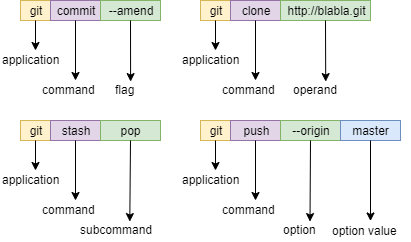

The diagram above was exported from draw.io. Its source (the exported page's mxGraphModel, read from the mxfile embedded in the PNG):
<mxGraphModel dx="1248" dy="671" grid="1" gridSize="10" guides="1" tooltips="1" connect="1" arrows="1" fold="1" page="1" pageScale="1" pageWidth="850" pageHeight="1100" math="0" shadow="0">
  <root>
    <mxCell id="0" />
    <mxCell id="1" parent="0" />
    <mxCell id="PBhmO9KLnZCtFqeVFAA5-43" value="git" style="rounded=0;whiteSpace=wrap;html=1;fillColor=#fff2cc;strokeColor=#d6b656;" vertex="1" parent="1">
      <mxGeometry x="40" y="20" width="30" height="20" as="geometry" />
    </mxCell>
    <mxCell id="PBhmO9KLnZCtFqeVFAA5-44" value="commit" style="rounded=0;whiteSpace=wrap;html=1;fillColor=#e1d5e7;strokeColor=#9673a6;" vertex="1" parent="1">
      <mxGeometry x="70" y="20" width="50" height="20" as="geometry" />
    </mxCell>
    <mxCell id="PBhmO9KLnZCtFqeVFAA5-45" value="--amend" style="rounded=0;whiteSpace=wrap;html=1;fillColor=#d5e8d4;strokeColor=#82b366;" vertex="1" parent="1">
      <mxGeometry x="120" y="20" width="60" height="20" as="geometry" />
    </mxCell>
    <mxCell id="PBhmO9KLnZCtFqeVFAA5-47" value="application" style="text;html=1;resizable=0;points=[];autosize=1;align=left;verticalAlign=top;spacingTop=-4;" vertex="1" parent="1">
      <mxGeometry x="20" y="70" width="70" height="20" as="geometry" />
    </mxCell>
    <mxCell id="PBhmO9KLnZCtFqeVFAA5-51" value="command" style="text;html=1;resizable=0;points=[];autosize=1;align=left;verticalAlign=top;spacingTop=-4;" vertex="1" parent="1">
      <mxGeometry x="60" y="100" width="70" height="20" as="geometry" />
    </mxCell>
    <mxCell id="PBhmO9KLnZCtFqeVFAA5-52" value="flag" style="text;html=1;resizable=0;points=[];autosize=1;align=left;verticalAlign=top;spacingTop=-4;" vertex="1" parent="1">
      <mxGeometry x="133" y="100" width="30" height="20" as="geometry" />
    </mxCell>
    <mxCell id="PBhmO9KLnZCtFqeVFAA5-57" value="" style="endArrow=classic;html=1;strokeColor=#000000;exitX=0.5;exitY=1;exitDx=0;exitDy=0;" edge="1" parent="1" source="PBhmO9KLnZCtFqeVFAA5-43" target="PBhmO9KLnZCtFqeVFAA5-47">
      <mxGeometry width="50" height="50" relative="1" as="geometry">
        <mxPoint x="30" y="460" as="sourcePoint" />
        <mxPoint x="55" y="70" as="targetPoint" />
      </mxGeometry>
    </mxCell>
    <mxCell id="PBhmO9KLnZCtFqeVFAA5-58" value="" style="endArrow=classic;html=1;strokeColor=#000000;exitX=0.5;exitY=1;exitDx=0;exitDy=0;" edge="1" parent="1" source="PBhmO9KLnZCtFqeVFAA5-44" target="PBhmO9KLnZCtFqeVFAA5-51">
      <mxGeometry width="50" height="50" relative="1" as="geometry">
        <mxPoint x="65" y="50" as="sourcePoint" />
        <mxPoint x="65" y="80" as="targetPoint" />
      </mxGeometry>
    </mxCell>
    <mxCell id="PBhmO9KLnZCtFqeVFAA5-59" value="" style="endArrow=classic;html=1;strokeColor=#000000;exitX=0.5;exitY=1;exitDx=0;exitDy=0;entryX=0.57;entryY=0.055;entryDx=0;entryDy=0;entryPerimeter=0;" edge="1" parent="1" source="PBhmO9KLnZCtFqeVFAA5-45" target="PBhmO9KLnZCtFqeVFAA5-52">
      <mxGeometry width="50" height="50" relative="1" as="geometry">
        <mxPoint x="105" y="50" as="sourcePoint" />
        <mxPoint x="105" y="110" as="targetPoint" />
      </mxGeometry>
    </mxCell>
    <mxCell id="PBhmO9KLnZCtFqeVFAA5-62" value="git" style="rounded=0;whiteSpace=wrap;html=1;fillColor=#fff2cc;strokeColor=#d6b656;" vertex="1" parent="1">
      <mxGeometry x="220" y="20" width="30" height="20" as="geometry" />
    </mxCell>
    <mxCell id="PBhmO9KLnZCtFqeVFAA5-63" value="clone" style="rounded=0;whiteSpace=wrap;html=1;fillColor=#e1d5e7;strokeColor=#9673a6;" vertex="1" parent="1">
      <mxGeometry x="250" y="20" width="50" height="20" as="geometry" />
    </mxCell>
    <mxCell id="PBhmO9KLnZCtFqeVFAA5-64" value="http://blabla.git" style="rounded=0;whiteSpace=wrap;html=1;fillColor=#d5e8d4;strokeColor=#82b366;" vertex="1" parent="1">
      <mxGeometry x="300" y="20" width="90" height="20" as="geometry" />
    </mxCell>
    <mxCell id="PBhmO9KLnZCtFqeVFAA5-65" value="application" style="text;html=1;resizable=0;points=[];autosize=1;align=left;verticalAlign=top;spacingTop=-4;" vertex="1" parent="1">
      <mxGeometry x="200" y="70" width="70" height="20" as="geometry" />
    </mxCell>
    <mxCell id="PBhmO9KLnZCtFqeVFAA5-66" value="command" style="text;html=1;resizable=0;points=[];autosize=1;align=left;verticalAlign=top;spacingTop=-4;" vertex="1" parent="1">
      <mxGeometry x="240" y="100" width="70" height="20" as="geometry" />
    </mxCell>
    <mxCell id="PBhmO9KLnZCtFqeVFAA5-67" value="operand" style="text;html=1;resizable=0;points=[];autosize=1;align=left;verticalAlign=top;spacingTop=-4;" vertex="1" parent="1">
      <mxGeometry x="311" y="100" width="60" height="20" as="geometry" />
    </mxCell>
    <mxCell id="PBhmO9KLnZCtFqeVFAA5-68" value="" style="endArrow=classic;html=1;strokeColor=#000000;exitX=0.5;exitY=1;exitDx=0;exitDy=0;" edge="1" parent="1" source="PBhmO9KLnZCtFqeVFAA5-62" target="PBhmO9KLnZCtFqeVFAA5-65">
      <mxGeometry width="50" height="50" relative="1" as="geometry">
        <mxPoint x="210" y="460" as="sourcePoint" />
        <mxPoint x="235" y="70" as="targetPoint" />
      </mxGeometry>
    </mxCell>
    <mxCell id="PBhmO9KLnZCtFqeVFAA5-69" value="" style="endArrow=classic;html=1;strokeColor=#000000;exitX=0.5;exitY=1;exitDx=0;exitDy=0;" edge="1" parent="1" source="PBhmO9KLnZCtFqeVFAA5-63" target="PBhmO9KLnZCtFqeVFAA5-66">
      <mxGeometry width="50" height="50" relative="1" as="geometry">
        <mxPoint x="245" y="50" as="sourcePoint" />
        <mxPoint x="245" y="80" as="targetPoint" />
      </mxGeometry>
    </mxCell>
    <mxCell id="PBhmO9KLnZCtFqeVFAA5-70" value="" style="endArrow=classic;html=1;strokeColor=#000000;exitX=0.5;exitY=1;exitDx=0;exitDy=0;entryX=0.57;entryY=0.055;entryDx=0;entryDy=0;entryPerimeter=0;" edge="1" parent="1" source="PBhmO9KLnZCtFqeVFAA5-64" target="PBhmO9KLnZCtFqeVFAA5-67">
      <mxGeometry width="50" height="50" relative="1" as="geometry">
        <mxPoint x="285" y="50" as="sourcePoint" />
        <mxPoint x="285" y="110" as="targetPoint" />
      </mxGeometry>
    </mxCell>
    <mxCell id="PBhmO9KLnZCtFqeVFAA5-71" value="git" style="rounded=0;whiteSpace=wrap;html=1;fillColor=#fff2cc;strokeColor=#d6b656;" vertex="1" parent="1">
      <mxGeometry x="40" y="140" width="30" height="20" as="geometry" />
    </mxCell>
    <mxCell id="PBhmO9KLnZCtFqeVFAA5-72" value="stash" style="rounded=0;whiteSpace=wrap;html=1;fillColor=#e1d5e7;strokeColor=#9673a6;" vertex="1" parent="1">
      <mxGeometry x="70" y="140" width="50" height="20" as="geometry" />
    </mxCell>
    <mxCell id="PBhmO9KLnZCtFqeVFAA5-73" value="pop" style="rounded=0;whiteSpace=wrap;html=1;fillColor=#d5e8d4;strokeColor=#82b366;" vertex="1" parent="1">
      <mxGeometry x="120" y="140" width="60" height="20" as="geometry" />
    </mxCell>
    <mxCell id="PBhmO9KLnZCtFqeVFAA5-74" value="application" style="text;html=1;resizable=0;points=[];autosize=1;align=left;verticalAlign=top;spacingTop=-4;" vertex="1" parent="1">
      <mxGeometry x="20" y="190" width="70" height="20" as="geometry" />
    </mxCell>
    <mxCell id="PBhmO9KLnZCtFqeVFAA5-75" value="command" style="text;html=1;resizable=0;points=[];autosize=1;align=left;verticalAlign=top;spacingTop=-4;" vertex="1" parent="1">
      <mxGeometry x="60" y="220" width="70" height="20" as="geometry" />
    </mxCell>
    <mxCell id="PBhmO9KLnZCtFqeVFAA5-76" value="subcommand" style="text;html=1;resizable=0;points=[];autosize=1;align=left;verticalAlign=top;spacingTop=-4;" vertex="1" parent="1">
      <mxGeometry x="98" y="240" width="90" height="20" as="geometry" />
    </mxCell>
    <mxCell id="PBhmO9KLnZCtFqeVFAA5-77" value="" style="endArrow=classic;html=1;strokeColor=#000000;exitX=0.5;exitY=1;exitDx=0;exitDy=0;" edge="1" parent="1" source="PBhmO9KLnZCtFqeVFAA5-71" target="PBhmO9KLnZCtFqeVFAA5-74">
      <mxGeometry width="50" height="50" relative="1" as="geometry">
        <mxPoint x="30" y="580" as="sourcePoint" />
        <mxPoint x="55" y="190" as="targetPoint" />
      </mxGeometry>
    </mxCell>
    <mxCell id="PBhmO9KLnZCtFqeVFAA5-78" value="" style="endArrow=classic;html=1;strokeColor=#000000;exitX=0.5;exitY=1;exitDx=0;exitDy=0;" edge="1" parent="1" source="PBhmO9KLnZCtFqeVFAA5-72" target="PBhmO9KLnZCtFqeVFAA5-75">
      <mxGeometry width="50" height="50" relative="1" as="geometry">
        <mxPoint x="65" y="170" as="sourcePoint" />
        <mxPoint x="65" y="200" as="targetPoint" />
      </mxGeometry>
    </mxCell>
    <mxCell id="PBhmO9KLnZCtFqeVFAA5-79" value="" style="endArrow=classic;html=1;strokeColor=#000000;exitX=0.5;exitY=1;exitDx=0;exitDy=0;entryX=0.57;entryY=0.055;entryDx=0;entryDy=0;entryPerimeter=0;" edge="1" parent="1" source="PBhmO9KLnZCtFqeVFAA5-73" target="PBhmO9KLnZCtFqeVFAA5-76">
      <mxGeometry width="50" height="50" relative="1" as="geometry">
        <mxPoint x="105" y="170" as="sourcePoint" />
        <mxPoint x="105" y="230" as="targetPoint" />
      </mxGeometry>
    </mxCell>
    <mxCell id="PBhmO9KLnZCtFqeVFAA5-80" value="git" style="rounded=0;whiteSpace=wrap;html=1;fillColor=#fff2cc;strokeColor=#d6b656;" vertex="1" parent="1">
      <mxGeometry x="220" y="140" width="30" height="20" as="geometry" />
    </mxCell>
    <mxCell id="PBhmO9KLnZCtFqeVFAA5-81" value="push" style="rounded=0;whiteSpace=wrap;html=1;fillColor=#e1d5e7;strokeColor=#9673a6;" vertex="1" parent="1">
      <mxGeometry x="250" y="140" width="50" height="20" as="geometry" />
    </mxCell>
    <mxCell id="PBhmO9KLnZCtFqeVFAA5-82" value="--origin" style="rounded=0;whiteSpace=wrap;html=1;fillColor=#d5e8d4;strokeColor=#82b366;" vertex="1" parent="1">
      <mxGeometry x="300" y="140" width="60" height="20" as="geometry" />
    </mxCell>
    <mxCell id="PBhmO9KLnZCtFqeVFAA5-83" value="application" style="text;html=1;resizable=0;points=[];autosize=1;align=left;verticalAlign=top;spacingTop=-4;" vertex="1" parent="1">
      <mxGeometry x="200" y="190" width="70" height="20" as="geometry" />
    </mxCell>
    <mxCell id="PBhmO9KLnZCtFqeVFAA5-84" value="command" style="text;html=1;resizable=0;points=[];autosize=1;align=left;verticalAlign=top;spacingTop=-4;" vertex="1" parent="1">
      <mxGeometry x="240" y="220" width="70" height="20" as="geometry" />
    </mxCell>
    <mxCell id="PBhmO9KLnZCtFqeVFAA5-85" value="option" style="text;html=1;resizable=0;points=[];autosize=1;align=left;verticalAlign=top;spacingTop=-4;" vertex="1" parent="1">
      <mxGeometry x="301" y="240" width="50" height="20" as="geometry" />
    </mxCell>
    <mxCell id="PBhmO9KLnZCtFqeVFAA5-86" value="" style="endArrow=classic;html=1;strokeColor=#000000;exitX=0.5;exitY=1;exitDx=0;exitDy=0;" edge="1" parent="1" source="PBhmO9KLnZCtFqeVFAA5-80" target="PBhmO9KLnZCtFqeVFAA5-83">
      <mxGeometry width="50" height="50" relative="1" as="geometry">
        <mxPoint x="210" y="580" as="sourcePoint" />
        <mxPoint x="235" y="190" as="targetPoint" />
      </mxGeometry>
    </mxCell>
    <mxCell id="PBhmO9KLnZCtFqeVFAA5-87" value="" style="endArrow=classic;html=1;strokeColor=#000000;exitX=0.5;exitY=1;exitDx=0;exitDy=0;" edge="1" parent="1" source="PBhmO9KLnZCtFqeVFAA5-81" target="PBhmO9KLnZCtFqeVFAA5-84">
      <mxGeometry width="50" height="50" relative="1" as="geometry">
        <mxPoint x="245" y="170" as="sourcePoint" />
        <mxPoint x="245" y="200" as="targetPoint" />
      </mxGeometry>
    </mxCell>
    <mxCell id="PBhmO9KLnZCtFqeVFAA5-88" value="" style="endArrow=classic;html=1;strokeColor=#000000;exitX=0.5;exitY=1;exitDx=0;exitDy=0;entryX=0.57;entryY=0.055;entryDx=0;entryDy=0;entryPerimeter=0;" edge="1" parent="1" source="PBhmO9KLnZCtFqeVFAA5-82" target="PBhmO9KLnZCtFqeVFAA5-85">
      <mxGeometry width="50" height="50" relative="1" as="geometry">
        <mxPoint x="285" y="170" as="sourcePoint" />
        <mxPoint x="285" y="230" as="targetPoint" />
      </mxGeometry>
    </mxCell>
    <mxCell id="PBhmO9KLnZCtFqeVFAA5-90" value="master" style="rounded=0;whiteSpace=wrap;html=1;fillColor=#dae8fc;strokeColor=#6c8ebf;" vertex="1" parent="1">
      <mxGeometry x="360" y="140" width="60" height="20" as="geometry" />
    </mxCell>
    <mxCell id="PBhmO9KLnZCtFqeVFAA5-91" value="option value" style="text;html=1;resizable=0;points=[];autosize=1;align=left;verticalAlign=top;spacingTop=-4;" vertex="1" parent="1">
      <mxGeometry x="350" y="240.5" width="80" height="20" as="geometry" />
    </mxCell>
    <mxCell id="PBhmO9KLnZCtFqeVFAA5-92" value="" style="endArrow=classic;html=1;strokeColor=#000000;exitX=0.5;exitY=1;exitDx=0;exitDy=0;" edge="1" parent="1" source="PBhmO9KLnZCtFqeVFAA5-90" target="PBhmO9KLnZCtFqeVFAA5-91">
      <mxGeometry width="50" height="50" relative="1" as="geometry">
        <mxPoint x="340" y="170" as="sourcePoint" />
        <mxPoint x="339.5" y="251.10000000000002" as="targetPoint" />
      </mxGeometry>
    </mxCell>
  </root>
</mxGraphModel>